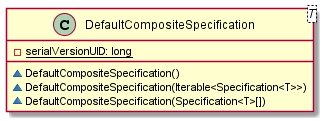

The diagram above was rendered by PlantUML. Its source (embedded in the PNG):
@startuml

    class DefaultCompositeSpecification<T> {
        {static} -serialVersionUID: long
        ~DefaultCompositeSpecification()
        ~DefaultCompositeSpecification(Iterable<Specification<T>>)
        ~DefaultCompositeSpecification(Specification<T>[])
    }

@enduml